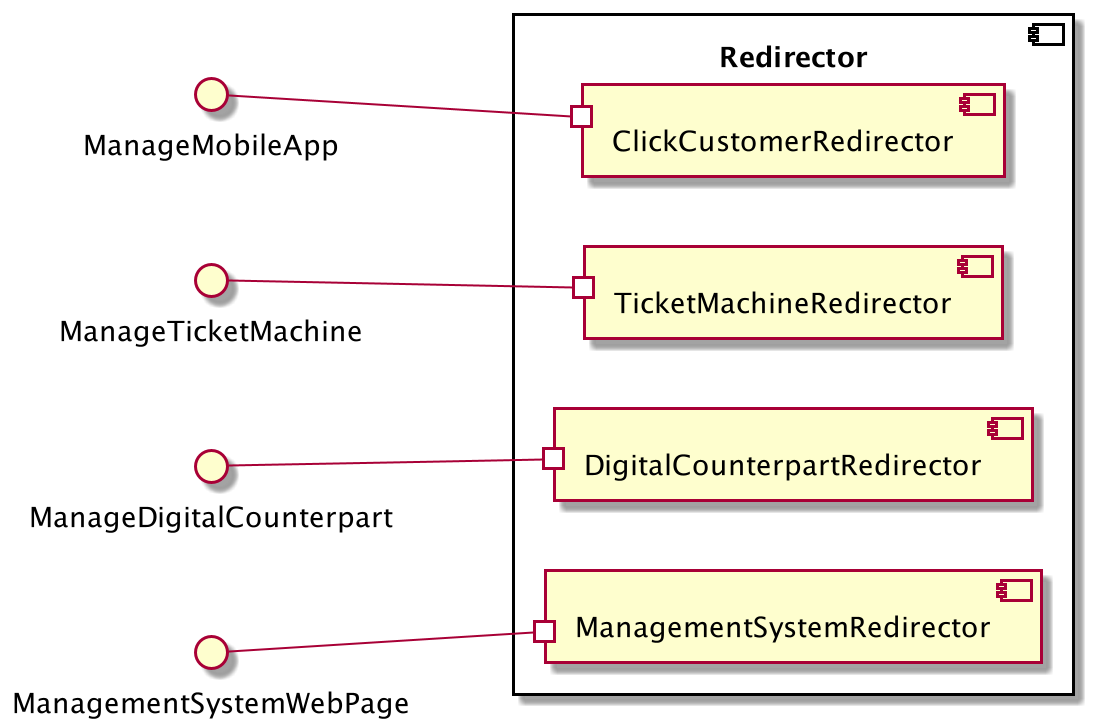

The diagram above was rendered by PlantUML. Its source (embedded in the PNG):
@startuml

component "Redirector" as RD {

    left to right direction

    [ClickCustomerRedirector] as CC
    [TicketMachineRedirector] as TM
    [DigitalCounterpartRedirector] as DC
    [ManagementSystemRedirector] as MS


}

interface ManageMobileApp
interface ManageTicketMachine
interface ManageDigitalCounterpart
interface ManagementSystemWebPage

ManageMobileApp --# CC
ManageTicketMachine --# TM
ManageDigitalCounterpart --# DC
ManagementSystemWebPage --# MS


@enduml